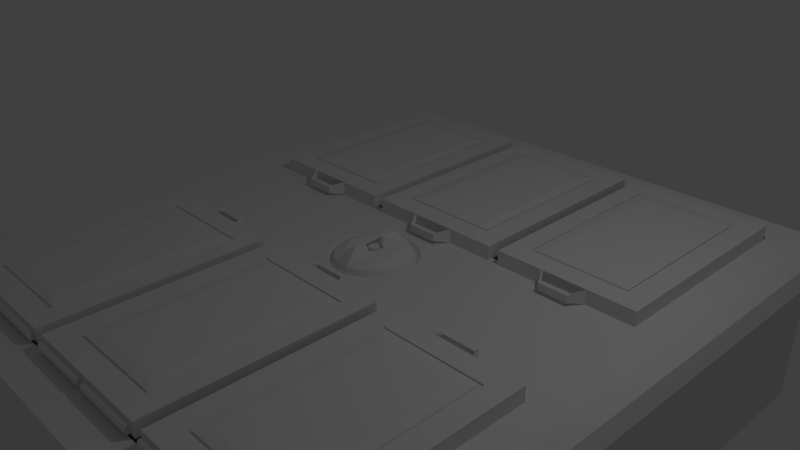 # Source: retro_encabulator.blend  (saved by Blender 2.76.0; exported with 4.5.12 LTS)
import bpy
from mathutils import Matrix  # noqa: F401  (used for matrix-valued properties, if any)

bpy.ops.wm.read_factory_settings(use_empty=True)
scene = bpy.context.scene
scene.name = 'Scene'

# ---- collections
col_collection_1 = bpy.data.collections.new('Collection 1'); scene.collection.children.link(col_collection_1)

# ---- world
world_world = bpy.data.worlds.new('World'); scene.world = world_world
world_world.color = (0.05088, 0.05088, 0.05088)
world_world.use_sun_shadow = False
world_world.sun_shadow_jitter_overblur = 0.0
world_world.cycles.sampling_method = 'MANUAL'
world_world.cycles.sample_map_resolution = 256

# ---- cameras
cam_camera = bpy.data.cameras.new('Camera')
cam_camera.clip_end = 100.0
cam_camera.lens = 35.0
cam_camera.sensor_width = 32.0
cam_camera.sensor_height = 18.0
cam_camera.ortho_scale = 7.314
cam_camera.dof.focus_distance = 0.0
cam_camera.dof.aperture_fstop = 128.0

# ---- lights
light_lamp = bpy.data.lights.new('Lamp', 'POINT')
light_lamp.transmission_factor = 0.0
light_lamp.cutoff_distance = 30.0
light_lamp.energy = 100.0
light_lamp.shadow_buffer_clip_start = 1.001
light_lamp.shadow_soft_size = 0.1
light_lamp.shadow_maximum_resolution = 0.006
light_lamp.use_absolute_resolution = True
light_lamp.cycles.use_multiple_importance_sampling = False

# ---- meshes
me_panel_door = bpy.data.meshes.new('panel_door')
me_panel_door.from_pydata([(0.9521, -1.5, -0.05209), (1.0, 1.5, -0.1), (-1.0, 1.5, -0.1), (-0.9521, -1.5, -0.05209), (0.5383, 1.038, 0.1272), (-0.5383, 1.038, 0.1272), (0.9521, -1.5, 0.05209), (-0.9521, -1.5, 0.05209), (0.04791, -1.5, -0.05209), (0.04791, -1.5, 0.05209), (0.5383, -1.038, 0.1272), (1.0, -1.5, -0.1), (-0.04791, -1.5, -0.05209), (-0.04791, -1.5, 0.05209), (2.384e-07, -1.5, -0.1), (-1.0, -1.5, -0.1), (2.384e-07, -1.038, 0.1272), (-0.5383, -1.038, 0.1272), (-0.9521, -1.577, 0.007587), (0.9521, -1.55, -0.05209), (-0.9521, -1.577, -0.007587), (0.04791, -1.55, 0.05209), (-0.04791, -1.55, -0.05209), (-0.9521, -1.55, -0.05209), (-0.04791, -1.55, 0.05209), (-0.9521, -1.55, 0.05209), (0.9521, -1.55, 0.05209), (-0.04791, -1.577, 0.007587), (0.04791, -1.55, -0.05209), (-0.04791, -1.577, -0.007587), (0.2989, 1.5, -0.06555), (-0.2989, 1.5, -0.06555), (0.2989, 1.5, 0.06555), (-0.2989, 1.5, 0.06555), (0.3333, 1.5, -0.1), (-0.3333, 1.5, -0.1), (0.3333, 1.038, 0.1272), (-0.3333, 1.038, 0.1272), (0.04791, -1.577, -0.007587), (0.9521, -1.577, -0.007587), (0.04791, -1.577, 0.007587), (-0.2393, 1.628, 0.07179), (0.2146, 1.628, -0.04706), (0.2146, 1.628, 0.04706), (-0.2146, 1.628, -0.04706), (-0.2146, 1.628, 0.04706), (0.9521, -1.577, 0.007587), (0.9521, -1.569, 0.03635), (-0.2146, 1.698, -0.04706), (0.9521, -1.569, -0.03635), (0.04791, -1.569, 0.03635), (0.04791, -1.569, -0.03635), (-0.9521, -1.569, 0.03635), (-0.04791, -1.569, 0.03635), (0.2146, 1.698, -0.04706), (0.2393, 1.628, -0.07179), (0.2393, 1.628, 0.07179), (0.2146, 1.698, 0.04706), (-0.2393, 1.628, -0.07179), (-0.9521, -1.569, -0.03635), (-0.2146, 1.698, 0.04706), (-0.04791, -1.569, -0.03635), (-0.3333, 1.5, 0.1), (-1.0, 1.5, 0.1), (1.0, 1.5, 0.1), (1.0, -1.5, 0.1), (2.384e-07, -1.5, 0.1), (-1.0, -1.5, 0.1), (0.3333, 1.5, 0.1), (-0.3333, 1.176, 0.1036), (-0.3333, 1.219, 0.1), (-0.7193, 1.219, 0.1), (-0.6764, 1.176, 0.1036), (0.7193, 1.219, 0.1), (0.6764, 1.176, 0.1036), (0.6764, -1.176, 0.1036), (0.7193, -1.219, 0.1), (2.384e-07, -1.219, 0.1), (2.384e-07, -1.176, 0.1036), (-0.6764, -1.176, 0.1036), (-0.7193, -1.219, 0.1), (0.3333, 1.219, 0.1), (0.3333, 1.176, 0.1036), (-0.3221, 1.181, 0.08473), (-0.3221, 1.224, 0.08111), (-0.7081, 1.224, 0.08111), (-0.6652, 1.181, 0.08473), (0.7305, 1.224, 0.08111), (0.6877, 1.181, 0.08473), (0.6877, -1.172, 0.08473), (0.7305, -1.215, 0.08111), (0.01121, -1.215, 0.08111), (0.01121, -1.172, 0.08473), (-0.6652, -1.172, 0.08473), (-0.7081, -1.215, 0.08111), (0.3445, 1.224, 0.08111), (0.3445, 1.181, 0.08473)], [], [(11, 14, 15, 2, 35, 34, 1), (10, 4, 36, 37, 5, 17, 16), (35, 2, 63, 62), (2, 15, 67, 63), (11, 1, 64, 65), (3, 12, 22, 23), (6, 0, 11, 65), (0, 8, 14, 11), (9, 6, 65, 66), (8, 9, 66, 14), (12, 3, 15, 14), (7, 13, 66, 67), (3, 7, 67, 15), (13, 12, 14, 66), (26, 21, 50, 47), (12, 13, 24, 22), (13, 7, 25, 24), (7, 3, 23, 25), (1, 34, 68, 64), (30, 31, 33, 32), (31, 30, 34, 35), (32, 33, 62, 68), (6, 9, 21, 26), (30, 32, 43, 42), (62, 33, 45, 41), (59, 61, 29, 20), (33, 31, 44, 45), (47, 50, 40, 46), (51, 49, 39, 38), (61, 53, 27, 29), (53, 52, 18, 27), (49, 47, 46, 39), (20, 29, 27, 18), (46, 40, 38, 39), (24, 25, 52, 53), (22, 24, 53, 61), (28, 19, 49, 51), (23, 22, 61, 59), (19, 26, 47, 49), (25, 23, 59, 52), (54, 57, 56, 55), (50, 51, 38, 40), (52, 59, 20, 18), (0, 6, 26, 19), (9, 8, 28, 21), (8, 0, 19, 28), (21, 28, 51, 50), (31, 35, 58, 44), (32, 68, 56, 43), (43, 56, 57), (68, 34, 55, 56), (34, 30, 42, 55), (35, 62, 41, 58), (55, 42, 54), (44, 58, 48), (45, 44, 42, 43), (41, 45, 60), (42, 43, 57, 54), (48, 60, 57, 54), (44, 48, 54, 42), (60, 45, 43, 57), (58, 41, 60, 48), (37, 36, 82, 69), (36, 4, 74, 82), (16, 17, 79, 78), (73, 76, 65, 64), (10, 16, 78, 75), (4, 10, 75, 74), (71, 70, 62, 63), (70, 81, 68, 62), (76, 77, 66, 65), (80, 71, 63, 67), (77, 80, 67, 66), (81, 73, 64, 68), (17, 5, 72, 79), (80, 77, 91, 94), (82, 74, 88, 96), (72, 69, 83, 86), (78, 79, 93, 92), (73, 81, 95, 87), (70, 71, 85, 84), (77, 76, 90, 91), (5, 37, 69, 72), (84, 85, 86, 83), (88, 89, 90, 87), (92, 93, 94, 91), (93, 86, 85, 94), (89, 92, 91, 90), (87, 95, 96, 88), (95, 84, 83, 96), (81, 70, 84, 95), (79, 72, 86, 93), (74, 75, 89, 88), (69, 82, 96, 83), (71, 80, 94, 85), (75, 78, 92, 89), (76, 73, 87, 90)])
me_panel_door.use_remesh_preserve_volume = False
me_panel_door.use_remesh_preserve_attributes = False
me_panel_door.use_mirror_vertex_groups = False
me_panel_door.update()
me_cylinder = bpy.data.meshes.new('Cylinder')
me_cylinder.from_pydata([(0.06252, 0.9154, -0.9373), (0.0, 1.0, 1.0), (0.1798, 0.9039, -0.9373), (0.1951, 0.9808, 1.0), (0.3527, 0.8514, -0.9373), (0.3827, 0.9239, 1.0), (0.512, 0.7663, -0.9373), (0.5556, 0.8315, 1.0), (0.6516, 0.6516, -0.9373), (0.7071, 0.7071, 1.0), (0.7663, 0.512, -0.9373), (0.8315, 0.5556, 1.0), (0.8514, 0.3527, -0.9373), (0.9239, 0.3827, 1.0), (0.8857, 0.2399, -0.9373), (0.9808, 0.1951, 1.0), (0.917, -5.5e-08, -1.0), (1.0, 7.55e-08, 1.0), (0.8994, -0.1789, -1.0), (0.9808, -0.1951, 1.0), (0.8472, -0.3509, -1.0), (0.9239, -0.3827, 1.0), (0.7625, -0.5095, -1.0), (0.8315, -0.5556, 1.0), (0.6484, -0.6484, -1.0), (0.7071, -0.7071, 1.0), (0.5095, -0.7625, -1.0), (0.5556, -0.8315, 1.0), (0.3509, -0.8472, -1.0), (0.3827, -0.9239, 1.0), (0.1789, -0.8994, -1.0), (0.1951, -0.9808, 1.0), (-0.06252, -0.9154, -0.9373), (-3.258e-07, -1.0, 1.0), (-0.1798, -0.9039, -0.9373), (-0.1951, -0.9808, 1.0), (-0.3527, -0.8514, -0.9373), (-0.3827, -0.9239, 1.0), (-0.512, -0.7663, -0.9373), (-0.5556, -0.8315, 1.0), (-0.6516, -0.6516, -0.9373), (-0.7071, -0.7071, 1.0), (-0.7663, -0.512, -0.9373), (-0.8315, -0.5556, 1.0), (-0.8218, -0.4081, -0.9373), (-0.9239, -0.3827, 1.0), (-0.8994, -0.1789, -1.0), (-0.9808, -0.1951, 1.0), (-0.917, 8.262e-07, -1.0), (-1.0, 9.656e-07, 1.0), (-0.8994, 0.1789, -1.0), (-0.9808, 0.1951, 1.0), (-0.8472, 0.3509, -1.0), (-0.9239, 0.3827, 1.0), (-0.7625, 0.5095, -1.0), (-0.8315, 0.5556, 1.0), (-0.6484, 0.6484, -1.0), (-0.7071, 0.7071, 1.0), (-0.5095, 0.7625, -1.0), (-0.5556, 0.8315, 1.0), (-0.3509, 0.8472, -1.0), (-0.3827, 0.9239, 1.0), (-0.1789, 0.8994, -1.0), (-0.1951, 0.9808, 1.0), (0.06252, 0.9892, 0.06783), (0.1942, 0.9763, 0.06783), (0.3809, 0.9197, 0.06783), (0.553, 0.8277, 0.06783), (0.7039, 0.7039, 0.06783), (0.8277, 0.553, 0.06783), (0.9197, 0.3809, 0.06783), (0.958, 0.2543, 0.06783), (1.0, 7.55e-08, 0.1305), (0.9808, -0.1951, 0.1305), (0.9239, -0.3827, 0.1305), (0.8315, -0.5556, 0.1305), (0.7071, -0.7071, 0.1305), (0.5556, -0.8315, 0.1305), (0.3827, -0.9239, 0.1305), (0.1951, -0.9808, 0.1305), (-0.06252, -0.9892, 0.06783), (-0.1942, -0.9763, 0.06783), (-0.3809, -0.9197, 0.06783), (-0.553, -0.8277, 0.06783), (-0.7039, -0.7039, 0.06783), (-0.8277, -0.553, 0.06783), (-0.89, -0.4363, 0.06783), (-0.9808, -0.1951, 0.1305), (-1.0, 9.656e-07, 0.1305), (-0.9808, 0.1951, 0.1305), (-0.9239, 0.3827, 0.1305), (-0.8315, 0.5556, 0.1305), (-0.7071, 0.7071, 0.1305), (-0.5556, 0.8315, 0.1305), (-0.3827, 0.9239, 0.1305), (-0.1951, 0.9808, 0.1305), (-4.103e-07, 0.1435, -1.706), (0.02799, 0.1407, -1.706), (0.05491, 0.1326, -1.706), (0.07971, 0.1193, -1.706), (0.1015, 0.1015, -1.706), (0.1193, 0.07971, -1.706), (0.1326, 0.0549, -1.706), (0.1407, 0.02799, -1.706), (0.1435, 1.812e-09, -1.706), (0.1407, -0.02799, -1.706), (0.1326, -0.0549, -1.706), (0.1193, -0.07971, -1.706), (0.1015, -0.1015, -1.706), (0.07971, -0.1193, -1.706), (0.05491, -0.1326, -1.706), (0.02799, -0.1407, -1.706), (4.878e-08, -0.1435, -1.706), (-0.02799, -0.1407, -1.706), (-0.05491, -0.1326, -1.706), (-0.07971, -0.1193, -1.706), (-0.1015, -0.1015, -1.706), (-0.1193, -0.07971, -1.706), (-0.1326, -0.0549, -1.706), (-0.1407, -0.02799, -1.706), (-0.1435, 2.016e-07, -1.706), (-0.1407, 0.02799, -1.706), (-0.1326, 0.05491, -1.706), (-0.1193, 0.07971, -1.706), (-0.1015, 0.1015, -1.706), (-0.07971, 0.1193, -1.706), (-0.0549, 0.1326, -1.706), (-0.02799, 0.1407, -1.706), (0.1805, 0.9076, 1.193), (-3.142e-09, 0.9254, 1.193), (0.3541, 0.855, 1.193), (0.5141, 0.7695, 1.193), (0.6544, 0.6544, 1.193), (0.7695, 0.5141, 1.193), (0.855, 0.3541, 1.193), (0.9076, 0.1805, 1.193), (0.9254, 9.112e-08, 1.193), (0.9076, -0.1805, 1.193), (0.855, -0.3541, 1.193), (0.7695, -0.5141, 1.193), (0.6544, -0.6544, 1.193), (0.5141, -0.7695, 1.193), (0.3541, -0.855, 1.193), (0.1805, -0.9076, 1.193), (-3.047e-07, -0.9254, 1.193), (-0.1805, -0.9076, 1.193), (-0.3541, -0.855, 1.193), (-0.5141, -0.7695, 1.193), (-0.6544, -0.6544, 1.193), (-0.7695, -0.5141, 1.193), (-0.855, -0.3541, 1.193), (-0.9076, -0.1805, 1.193), (-0.9254, 9.148e-07, 1.193), (-0.9076, 0.1805, 1.193), (-0.855, 0.3541, 1.193), (-0.7695, 0.5141, 1.193), (-0.6544, 0.6544, 1.193), (-0.5141, 0.7695, 1.193), (-0.3541, 0.855, 1.193), (-0.1805, 0.9076, 1.193), (0.0424, 0.2131, 1.335), (-1.192e-07, 0.2173, 1.335), (0.08317, 0.2008, 1.335), (0.1207, 0.1807, 1.335), (0.1537, 0.1537, 1.335), (0.1807, 0.1207, 1.335), (0.2008, 0.08317, 1.335), (0.2131, 0.0424, 1.335), (0.2173, 4.782e-08, 1.335), (0.2131, -0.0424, 1.335), (0.2008, -0.08317, 1.335), (0.1807, -0.1207, 1.335), (0.1537, -0.1537, 1.335), (0.1207, -0.1807, 1.335), (0.08317, -0.2008, 1.335), (0.0424, -0.2131, 1.335), (3.071e-08, -0.2173, 1.335), (-0.0424, -0.2131, 1.335), (-0.08317, -0.2008, 1.335), (-0.1207, -0.1807, 1.335), (-0.1537, -0.1537, 1.335), (-0.1807, -0.1207, 1.335), (-0.2008, -0.08317, 1.335), (-0.2131, -0.0424, 1.335), (-0.2173, 4.269e-07, 1.335), (-0.2131, 0.0424, 1.335), (-0.2008, 0.08317, 1.335), (-0.1807, 0.1207, 1.335), (-0.1537, 0.1537, 1.335), (-0.1207, 0.1807, 1.335), (-0.08317, 0.2008, 1.335), (-0.0424, 0.2131, 1.335), (0.1258, 0.6324, 1.335), (2.805e-08, 0.6448, 1.335), (0.2468, 0.5957, 1.335), (0.3582, 0.5361, 1.335), (0.4559, 0.4559, 1.335), (0.5361, 0.3582, 1.335), (0.5957, 0.2468, 1.335), (0.6324, 0.1258, 1.335), (0.6448, 1.601e-07, 1.335), (0.6324, -0.1258, 1.335), (0.5957, -0.2468, 1.335), (0.5361, -0.3582, 1.576), (0.4559, -0.4559, 1.576), (0.3582, -0.5361, 1.335), (0.2468, -0.5957, 1.335), (0.1258, -0.6324, 1.335), (-1.821e-07, -0.6448, 1.335), (-0.1258, -0.6324, 1.335), (-0.2468, -0.5957, 1.335), (-0.3582, -0.5361, 1.335), (-0.4559, -0.4559, 1.335), (-0.5361, -0.3582, 1.335), (-0.5957, -0.2468, 1.335), (-0.6324, -0.1258, 1.335), (-0.6448, 7.34e-07, 1.335), (-0.6324, 0.1258, 1.335), (-0.5957, 0.2468, 1.335), (-0.5361, 0.3582, 1.576), (-0.4559, 0.4559, 1.576), (-0.3582, 0.5361, 1.335), (-0.2468, 0.5957, 1.335), (-0.1258, 0.6324, 1.335), (0.05195, 0.2611, 1.335), (-9.665e-08, 0.2663, 1.335), (0.1019, 0.246, 1.335), (0.1479, 0.2214, 1.335), (0.1883, 0.1883, 1.335), (0.2214, 0.1479, 1.335), (0.246, 0.1019, 1.335), (0.2611, 0.05195, 1.335), (0.2663, 6.797e-08, 1.335), (0.2611, -0.05195, 1.335), (0.246, -0.1019, 1.335), (0.1479, -0.2214, 1.335), (0.1019, -0.246, 1.335), (0.05195, -0.2611, 1.335), (-7.764e-09, -0.2663, 1.335), (-0.05195, -0.2611, 1.335), (-0.1019, -0.246, 1.335), (-0.1479, -0.2214, 1.335), (-0.1883, -0.1883, 1.335), (-0.2214, -0.1479, 1.335), (-0.246, -0.1019, 1.335), (-0.2611, -0.05195, 1.335), (-0.2663, 4.648e-07, 1.335), (-0.2611, 0.05195, 1.335), (-0.246, 0.1019, 1.335), (-0.2214, 0.1479, 1.576), (-0.1883, 0.1883, 1.576), (-0.1479, 0.2214, 1.335), (-0.1019, 0.246, 1.335), (-0.05194, 0.2611, 1.335), (-0.1615, 0.1615, 1.685), (-0.1899, 0.1269, 1.685), (0.2188, -0.1458, 1.576), (0.1857, -0.1862, 1.576), (0.1874, -0.1248, 1.685), (0.159, -0.1594, 1.685), (0.4559, -0.4559, 1.576), (0.5361, -0.3582, 1.576), (-0.4559, 0.4559, 1.576), (-0.5361, 0.3582, 1.576), (0.4145, -0.4146, 1.628), (0.3081, -0.3083, 1.685), (0.3625, -0.242, 1.685), (0.4874, -0.3256, 1.628), (-0.4145, 0.4145, 1.628), (-0.3082, 0.3082, 1.685), (-0.3624, 0.2421, 1.685), (-0.4874, 0.3257, 1.628), (-0.04523, 0.06606, 1.685), (0.07106, -0.02939, 1.685), (0.08314, -0.03447, 1.576), (-0.05257, 0.07691, 1.576), (0.05002, -0.07481, 1.576), (-0.08568, 0.03656, 1.576), (0.04269, -0.06396, 1.685), (-0.07361, 0.03148, 1.685), (0.02557, 0.1285, 1.25), (-1.296e-07, 0.1311, 1.25), (0.05015, 0.1211, 1.25), (0.07281, 0.109, 1.25), (0.09267, 0.09267, 1.25), (0.109, 0.07281, 1.25), (0.1211, 0.05015, 1.25), (0.1285, 0.02557, 1.25), (0.1311, 7.772e-09, 1.25), (0.1285, -0.02557, 1.25), (0.1211, -0.05015, 1.25), (0.109, -0.07281, 1.25), (0.09267, -0.09267, 1.25), (0.07281, -0.109, 1.25), (0.05015, -0.1211, 1.25), (0.02557, -0.1285, 1.25), (1.207e-07, -0.1311, 1.25), (-0.02557, -0.1285, 1.25), (-0.05015, -0.1211, 1.25), (-0.07281, -0.109, 1.25), (-0.09267, -0.09267, 1.25), (-0.109, -0.07281, 1.25), (-0.1211, -0.05015, 1.25), (-0.1285, -0.02557, 1.25), (-0.1311, 3.597e-07, 1.25), (-0.1285, 0.02557, 1.25), (-0.1211, 0.05015, 1.25), (-0.109, 0.07281, 1.25), (-0.09267, 0.09267, 1.25), (-0.07281, 0.109, 1.25), (-0.05015, 0.1211, 1.25), (-0.02557, 0.1285, 1.25), (0.0424, 0.2131, 1.25), (-9.569e-08, 0.2173, 1.25), (0.08317, 0.2008, 1.25), (0.1207, 0.1807, 1.25), (0.1537, 0.1537, 1.25), (0.1807, 0.1207, 1.25), (0.2008, 0.08317, 1.25), (0.2131, 0.0424, 1.25), (0.2173, 4.782e-08, 1.25), (0.2131, -0.0424, 1.25), (0.2008, -0.08317, 1.25), (0.1807, -0.1207, 1.25), (0.1537, -0.1537, 1.25), (0.1207, -0.1807, 1.25), (0.08317, -0.2008, 1.25), (0.0424, -0.2131, 1.25), (5.42e-08, -0.2173, 1.25), (-0.0424, -0.2131, 1.25), (-0.08317, -0.2008, 1.25), (-0.1207, -0.1807, 1.25), (-0.1537, -0.1537, 1.25), (-0.1807, -0.1207, 1.25), (-0.2008, -0.08317, 1.25), (-0.2131, -0.0424, 1.25), (-0.2173, 4.269e-07, 1.25), (-0.2131, 0.0424, 1.25), (-0.2008, 0.08317, 1.25), (-0.1807, 0.1207, 1.25), (-0.1537, 0.1537, 1.25), (-0.1207, 0.1807, 1.25), (-0.08317, 0.2008, 1.25), (-0.0424, 0.2131, 1.25), (0.03081, 0.1549, 1.287), (-1.566e-07, 0.1579, 1.287), (0.06043, 0.1459, 1.287), (0.08773, 0.1313, 1.287), (0.1117, 0.1117, 1.287), (0.1313, 0.08773, 1.287), (0.1459, 0.06043, 1.287), (0.1549, 0.03081, 1.287), (0.1579, -2.519e-08, 1.287), (0.1549, -0.03081, 1.287), (0.1459, -0.06043, 1.287), (0.1313, -0.08773, 1.287), (0.1117, -0.1117, 1.287), (0.08773, -0.1313, 1.287), (0.06043, -0.1459, 1.287), (0.03081, -0.1549, 1.287), (1.45e-07, -0.1579, 1.287), (-0.03081, -0.1549, 1.287), (-0.06043, -0.1459, 1.287), (-0.08773, -0.1313, 1.287), (-0.1117, -0.1117, 1.287), (-0.1313, -0.08773, 1.287), (-0.1459, -0.06043, 1.287), (-0.1549, -0.03081, 1.287), (-0.1579, 3.989e-07, 1.287), (-0.1549, 0.03081, 1.287), (-0.1459, 0.06043, 1.287), (-0.1313, 0.08773, 1.287), (-0.1117, 0.1117, 1.287), (-0.08773, 0.1313, 1.287), (-0.06043, 0.1459, 1.287), (-0.03081, 0.1549, 1.287), (0.02729, 0.1372, 1.377), (-1.478e-07, 0.1399, 1.377), (0.05354, 0.1293, 1.377), (0.07773, 0.1163, 1.377), (0.09893, 0.09893, 1.377), (0.1163, 0.07773, 1.377), (0.1293, 0.05354, 1.377), (0.1372, 0.02729, 1.377), (0.1399, -2.56e-09, 1.377), (0.1372, -0.02729, 1.377), (0.1293, -0.05354, 1.377), (0.1163, -0.07773, 1.377), (0.09893, -0.09893, 1.377), (0.07773, -0.1163, 1.377), (0.05354, -0.1293, 1.377), (0.02729, -0.1372, 1.377), (1.194e-07, -0.1399, 1.377), (-0.02729, -0.1372, 1.377), (-0.05354, -0.1293, 1.377), (-0.07773, -0.1163, 1.377), (-0.09893, -0.09893, 1.377), (-0.1163, -0.07773, 1.377), (-0.1293, -0.05354, 1.377), (-0.1372, -0.02729, 1.377), (-0.1399, 3.731e-07, 1.377), (-0.1372, 0.02729, 1.377), (-0.1293, 0.05354, 1.377), (-0.1163, 0.07773, 1.377), (-0.09893, 0.09893, 1.377), (-0.07773, 0.1163, 1.377), (-0.05354, 0.1293, 1.377), (-0.02729, 0.1372, 1.377), (0.01459, 0.07336, 1.389), (-3.682e-08, 0.0748, 1.389), (0.02862, 0.06911, 1.389), (0.04156, 0.06219, 1.389), (0.05289, 0.05289, 1.389), (0.06219, 0.04156, 1.389), (0.06911, 0.02862, 1.389), (0.07336, 0.01459, 1.389), (0.0748, 7.708e-08, 1.389), (0.07336, -0.01459, 1.389), (0.06911, -0.02862, 1.389), (0.06219, -0.04156, 1.389), (0.05289, -0.05289, 1.389), (0.04156, -0.06219, 1.389), (0.02862, -0.0691, 1.389), (0.01459, -0.07336, 1.389), (1.06e-07, -0.0748, 1.389), (-0.01459, -0.07336, 1.389), (-0.02862, -0.0691, 1.389), (-0.04156, -0.06219, 1.389), (-0.05289, -0.05289, 1.389), (-0.06219, -0.04156, 1.389), (-0.0691, -0.02862, 1.389), (-0.07336, -0.01459, 1.389), (-0.0748, 2.779e-07, 1.389), (-0.07336, 0.01459, 1.389), (-0.0691, 0.02862, 1.389), (-0.06219, 0.04156, 1.389), (-0.05289, 0.05289, 1.389), (-0.04156, 0.06219, 1.389), (-0.02862, 0.06911, 1.389), (-0.01459, 0.07336, 1.389), (-1.154e-07, 0.7402, -1.706), (0.1444, 0.726, -1.706), (0.2833, 0.6838, -1.706), (0.4112, 0.6154, -1.706), (0.5234, 0.5234, -1.706), (0.6154, 0.4112, -1.706), (0.6838, 0.2833, -1.706), (0.726, 0.1444, -1.706), (0.7402, -4.889e-09, -1.706), (0.726, -0.1444, -1.706), (0.6838, -0.2833, -1.706), (0.6154, -0.4112, -1.706), (0.5234, -0.5234, -1.706), (0.4112, -0.6154, -1.706), (0.2833, -0.6838, -1.706), (0.1444, -0.726, -1.706), (-2.103e-07, -0.7402, -1.706), (-0.1444, -0.726, -1.706), (-0.2833, -0.6838, -1.706), (-0.4112, -0.6154, -1.706), (-0.5234, -0.5234, -1.706), (-0.6154, -0.4112, -1.706), (-0.6838, -0.2833, -1.706), (-0.726, -0.1444, -1.706), (-0.7402, 7.064e-07, -1.706), (-0.726, 0.1444, -1.706), (-0.6838, 0.2833, -1.706), (-0.6154, 0.4112, -1.706), (-0.5234, 0.5234, -1.706), (-0.4112, 0.6154, -1.706), (-0.2833, 0.6838, -1.706), (-0.1444, 0.726, -1.706), (-6.955e-07, 0.1435, -1.89), (0.02799, 0.1407, -1.89), (0.0549, 0.1326, -1.89), (0.07971, 0.1193, -1.89), (0.1015, 0.1015, -1.89), (0.1193, 0.07971, -1.89), (0.1326, 0.0549, -1.89), (0.1407, 0.02799, -1.89), (0.1435, 1.812e-09, -1.89), (0.1407, -0.02799, -1.89), (0.1326, -0.0549, -1.89), (0.1193, -0.07971, -1.89), (0.1015, -0.1015, -1.89), (0.07971, -0.1193, -1.89), (0.0549, -0.1326, -1.89), (0.02799, -0.1407, -1.89), (-2.364e-07, -0.1435, -1.89), (-0.02799, -0.1407, -1.89), (-0.05491, -0.1326, -1.89), (-0.07971, -0.1193, -1.89), (-0.1015, -0.1015, -1.89), (-0.1193, -0.07971, -1.89), (-0.1326, -0.0549, -1.89), (-0.1407, -0.02799, -1.89), (-0.1435, 2.016e-07, -1.89), (-0.1407, 0.02799, -1.89), (-0.1326, 0.05491, -1.89), (-0.1193, 0.07971, -1.89), (-0.1015, 0.1015, -1.89), (-0.07971, 0.1193, -1.89), (-0.05491, 0.1326, -1.89), (-0.02799, 0.1407, -1.89), (0.05802, 0.2917, -1.706), (-3.342e-07, 0.2974, -1.706), (0.1138, 0.2748, -1.706), (0.1652, 0.2473, -1.706), (0.2103, 0.2103, -1.706), (0.2473, 0.1652, -1.706), (0.2748, 0.1138, -1.706), (0.2917, 0.05802, -1.706), (0.2974, 8.281e-11, -1.706), (0.2917, -0.05802, -1.706), (0.2748, -0.1138, -1.706), (0.2473, -0.1652, -1.706), (0.2103, -0.2103, -1.706), (0.1652, -0.2473, -1.706), (0.1138, -0.2748, -1.706), (0.05802, -0.2917, -1.706), (-1.807e-08, -0.2974, -1.706), (-0.05802, -0.2917, -1.706), (-0.1138, -0.2748, -1.706), (-0.1652, -0.2473, -1.706), (-0.2103, -0.2103, -1.706), (-0.2473, -0.1652, -1.706), (-0.2748, -0.1138, -1.706), (-0.2917, -0.05802, -1.706), (-0.2974, 3.319e-07, -1.706), (-0.2917, 0.05802, -1.706), (-0.2748, 0.1138, -1.706), (-0.2473, 0.1652, -1.706), (-0.2103, 0.2103, -1.706), (-0.1652, 0.2473, -1.706), (-0.1138, 0.2748, -1.706), (-0.05802, 0.2917, -1.706), (-2.248e-07, 0.5188, -1.706), (0.1012, 0.5088, -1.706), (0.1985, 0.4793, -1.706), (0.2882, 0.4314, -1.706), (0.3669, 0.3669, -1.706), (0.4314, 0.2882, -1.706), (0.4793, 0.1985, -1.706), (0.5088, 0.1012, -1.706), (0.5188, -2.403e-09, -1.706), (0.5088, -0.1012, -1.706), (0.4793, -0.1985, -1.706), (0.4314, -0.2882, -1.706), (0.3669, -0.3669, -1.706), (0.2882, -0.4314, -1.706), (0.1985, -0.4793, -1.706), (0.1012, -0.5088, -1.706), (-1.142e-07, -0.5188, -1.706), (-0.1012, -0.5088, -1.706), (-0.1985, -0.4793, -1.706), (-0.2882, -0.4314, -1.706), (-0.3669, -0.3669, -1.706), (-0.4314, -0.2882, -1.706), (-0.4793, -0.1985, -1.706), (-0.5088, -0.1012, -1.706), (-0.5188, 5.191e-07, -1.706), (-0.5088, 0.1012, -1.706), (-0.4793, 0.1985, -1.706), (-0.4314, 0.2882, -1.706), (-0.3669, 0.3669, -1.706), (-0.2882, 0.4314, -1.706), (-0.1985, 0.4793, -1.706), (-0.1012, 0.5088, -1.706), (0.1743, 0.4208, -1.755), (0.09994, 0.2413, -1.755), (0.2531, 0.3788, -1.755), (0.1451, 0.2171, -1.755), (0.4208, -0.1743, -1.755), (0.2413, -0.09993, -1.755), (0.3788, -0.2531, -1.755), (0.2171, -0.1451, -1.755), (-0.1743, -0.4208, -1.755), (-0.09994, -0.2413, -1.755), (-0.2531, -0.3788, -1.755), (-0.1451, -0.2171, -1.755), (-0.4208, 0.1743, -1.755), (-0.2413, 0.09994, -1.755), (-0.3788, 0.2531, -1.755), (-0.2171, 0.1451, -1.755), (0.136, 0.3283, -1.776), (0.07795, 0.1882, -1.776), (0.1974, 0.2954, -1.776), (0.1132, 0.1694, -1.776), (0.3283, -0.136, -1.776), (0.1882, -0.07795, -1.776), (0.2954, -0.1974, -1.776), (0.1694, -0.1132, -1.776), (-0.136, -0.3283, -1.776), (-0.07795, -0.1882, -1.776), (-0.1974, -0.2954, -1.776), (-0.1132, -0.1694, -1.776), (-0.3283, 0.136, -1.776), (-0.1882, 0.07795, -1.776), (-0.2954, 0.1974, -1.776), (-0.1694, 0.1132, -1.776), (0.1331, 0.2794, -1.923), (0.1093, 0.2219, -1.923), (0.1584, 0.2659, -1.923), (0.1237, 0.2141, -1.923), (0.2794, -0.1331, -1.923), (0.2219, -0.1093, -1.923), (0.2659, -0.1584, -1.923), (0.2141, -0.1237, -1.923), (-0.1331, -0.2794, -1.923), (-0.1093, -0.2219, -1.923), (-0.1584, -0.2659, -1.923), (-0.1237, -0.2141, -1.923), (-0.2794, 0.1331, -1.923), (-0.2219, 0.1093, -1.923), (-0.2659, 0.1584, -1.923), (-0.2141, 0.1237, -1.923), (7.555e-08, 1.0, 0.1305), (0.1951, 0.9808, 0.1305), (0.3827, 0.9239, 0.1305), (0.5556, 0.8315, 0.1305), (0.7071, 0.7071, 0.1305), (0.8315, 0.5556, 0.1305), (0.9239, 0.3827, 0.1305), (0.9808, 0.1951, 0.1305), (-2.286e-07, 0.917, -1.0), (0.1789, 0.8994, -1.0), (0.3509, 0.8472, -1.0), (0.5095, 0.7625, -1.0), (0.6484, 0.6484, -1.0), (0.7625, 0.5095, -1.0), (0.8472, 0.3509, -1.0), (0.8994, 0.1789, -1.0), (-0.05877, 0.6681, 0.09937), (-0.07318, 0.5956, -0.9058), (0.128, 0.6114, 0.09937), (0.0997, 0.5432, -0.9058), (0.3001, 0.5194, 0.09937), (0.259, 0.458, -0.9058), (0.4509, 0.3956, 0.09937), (0.3987, 0.3434, -0.9058), (0.5747, 0.2448, 0.09937), (0.5133, 0.2038, -0.9058), (0.6667, 0.0727, 0.09937), (0.5984, 0.04443, -0.9058), (-0.1904, 0.681, 0.09937), (0.7051, -0.05393, 0.09937), (-0.1904, 0.6072, -0.9058), (0.6327, -0.06833, -0.9058), (-2.503e-07, -1.0, 0.1305), (-0.1951, -0.9808, 0.1305), (-0.3827, -0.9239, 0.1305), (-0.5556, -0.8315, 0.1305), (-0.7071, -0.7071, 0.1305), (-0.8315, -0.5556, 0.1305), (-0.9239, -0.3827, 0.1305), (-3.462e-07, -0.917, -1.0), (-0.1789, -0.8994, -1.0), (-0.3509, -0.8472, -1.0), (-0.5095, -0.7625, -1.0), (-0.6484, -0.6484, -1.0), (-0.7625, -0.5095, -1.0), (-0.8472, -0.3509, -1.0), (0.02736, -0.6447, 0.0987), (0.04178, -0.5723, -0.9065), (-0.1594, -0.5881, 0.0987), (-0.1311, -0.5198, -0.9065), (-0.3315, -0.4961, 0.0987), (-0.2904, -0.4347, -0.9065), (-0.4823, -0.3723, 0.0987), (-0.4301, -0.32, -0.9065), (-0.6061, -0.2214, 0.0987), (-0.5447, -0.1804, -0.9065), (0.159, -0.6576, 0.09871), (-0.6685, -0.1047, 0.09871), (0.159, -0.5839, -0.9065), (-0.6003, -0.07649, -0.9065), (0.004458, 0.02241, 1.37), (8.801e-08, 0.02285, 1.37), (0.008745, 0.02111, 1.37), (0.0127, 0.019, 1.37), (0.01616, 0.01616, 1.37), (0.019, 0.0127, 1.37), (0.02111, 0.008745, 1.37), (0.02241, 0.004458, 1.37), (0.02285, 1.421e-07, 1.37), (0.02241, -0.004458, 1.37), (0.02111, -0.008744, 1.37), (0.019, -0.01269, 1.37), (0.01616, -0.01616, 1.37), (0.0127, -0.019, 1.37), (0.008745, -0.02111, 1.37), (0.004458, -0.02241, 1.37), (1.317e-07, -0.02285, 1.37), (-0.004458, -0.02241, 1.37), (-0.008744, -0.02111, 1.37), (-0.01269, -0.019, 1.37), (-0.01616, -0.01616, 1.37), (-0.019, -0.01269, 1.37), (-0.02111, -0.008744, 1.37), (-0.02241, -0.004458, 1.37), (-0.02285, 2.034e-07, 1.37), (-0.02241, 0.004458, 1.37), (-0.02111, 0.008745, 1.37), (-0.019, 0.0127, 1.37), (-0.01616, 0.01616, 1.37), (-0.01269, 0.019, 1.37), (-0.008744, 0.02111, 1.37), (-0.004458, 0.02241, 1.37)], [], [(616, 1, 3, 617), (617, 3, 5, 618), (618, 5, 7, 619), (619, 7, 9, 620), (620, 9, 11, 621), (621, 11, 13, 622), (622, 13, 15, 623), (623, 15, 17, 72), (72, 17, 19, 73), (73, 19, 21, 74), (74, 21, 23, 75), (75, 23, 25, 76), (76, 25, 27, 77), (77, 27, 29, 78), (78, 29, 31, 79), (79, 31, 33, 648), (648, 33, 35, 649), (649, 35, 37, 650), (650, 37, 39, 651), (651, 39, 41, 652), (652, 41, 43, 653), (653, 43, 45, 654), (654, 45, 47, 87), (87, 47, 49, 88), (88, 49, 51, 89), (89, 51, 53, 90), (90, 53, 55, 91), (91, 55, 57, 92), (92, 57, 59, 93), (93, 59, 61, 94), (5, 3, 128, 130), (95, 63, 1, 616), (94, 61, 63, 95), (627, 628, 444, 443), (8, 6, 637, 639), (66, 67, 636, 634), (6, 4, 635, 637), (65, 66, 634, 632), (4, 2, 633, 635), (71, 14, 647, 645), (64, 65, 632, 644), (16, 631, 623, 72), (18, 16, 72, 73), (20, 18, 73, 74), (22, 20, 74, 75), (24, 22, 75, 76), (26, 24, 76, 77), (28, 26, 77, 78), (30, 28, 78, 79), (655, 30, 79, 648), (85, 86, 673, 670), (32, 80, 672, 674), (84, 85, 670, 668), (44, 42, 671, 675), (83, 84, 668, 666), (42, 40, 669, 671), (46, 661, 654, 87), (48, 46, 87, 88), (50, 48, 88, 89), (52, 50, 89, 90), (54, 52, 90, 91), (56, 54, 91, 92), (58, 56, 92, 93), (60, 58, 93, 94), (62, 60, 94, 95), (624, 62, 95, 616), (105, 106, 482, 481), (60, 62, 471, 470), (656, 657, 458, 457), (628, 629, 445, 444), (62, 624, 440, 471), (657, 658, 459, 458), (629, 630, 446, 445), (658, 659, 460, 459), (630, 631, 447, 446), (659, 660, 461, 460), (631, 16, 448, 447), (660, 661, 462, 461), (16, 18, 449, 448), (661, 46, 463, 462), (18, 20, 450, 449), (46, 48, 464, 463), (20, 22, 451, 450), (48, 50, 465, 464), (22, 24, 452, 451), (50, 52, 466, 465), (24, 26, 453, 452), (52, 54, 467, 466), (26, 28, 454, 453), (624, 625, 441, 440), (54, 56, 468, 467), (28, 30, 455, 454), (625, 626, 442, 441), (56, 58, 469, 468), (30, 655, 456, 455), (626, 627, 443, 442), (58, 60, 470, 469), (655, 656, 457, 456), (138, 137, 201, 202), (23, 21, 138, 139), (41, 39, 147, 148), (59, 57, 156, 157), (15, 13, 134, 135), (33, 31, 143, 144), (51, 49, 152, 153), (7, 5, 130, 131), (25, 23, 139, 140), (43, 41, 148, 149), (61, 59, 157, 158), (17, 15, 135, 136), (35, 33, 144, 145), (53, 51, 153, 154), (9, 7, 131, 132), (27, 25, 140, 141), (45, 43, 149, 150), (63, 61, 158, 159), (19, 17, 136, 137), (37, 35, 145, 146), (55, 53, 154, 155), (11, 9, 132, 133), (29, 27, 141, 142), (47, 45, 150, 151), (3, 1, 129, 128), (1, 63, 159, 129), (21, 19, 137, 138), (39, 37, 146, 147), (57, 55, 155, 156), (13, 11, 133, 134), (31, 29, 142, 143), (49, 47, 151, 152), (184, 183, 335, 336), (152, 151, 215, 216), (139, 138, 202, 203), (153, 152, 216, 217), (140, 139, 203, 204), (154, 153, 217, 218), (141, 140, 204, 205), (155, 154, 218, 219), (142, 141, 205, 206), (128, 129, 193, 192), (156, 155, 219, 220), (143, 142, 206, 207), (130, 128, 192, 194), (157, 156, 220, 221), (144, 143, 207, 208), (131, 130, 194, 195), (158, 157, 221, 222), (145, 144, 208, 209), (132, 131, 195, 196), (159, 158, 222, 223), (146, 145, 209, 210), (133, 132, 196, 197), (129, 159, 223, 193), (147, 146, 210, 211), (134, 133, 197, 198), (148, 147, 211, 212), (135, 134, 198, 199), (149, 148, 212, 213), (136, 135, 199, 200), (150, 149, 213, 214), (137, 136, 200, 201), (151, 150, 214, 215), (225, 224, 192, 193), (224, 226, 194, 192), (226, 227, 195, 194), (227, 228, 196, 195), (228, 229, 197, 196), (229, 230, 198, 197), (230, 231, 199, 198), (231, 232, 200, 199), (232, 233, 201, 200), (233, 234, 202, 201), (274, 273, 258, 256), (235, 236, 206, 205), (236, 237, 207, 206), (237, 238, 208, 207), (238, 239, 209, 208), (239, 240, 210, 209), (240, 241, 211, 210), (241, 242, 212, 211), (242, 243, 213, 212), (243, 244, 214, 213), (244, 245, 215, 214), (245, 246, 216, 215), (246, 247, 217, 216), (247, 248, 218, 217), (248, 249, 219, 218), (250, 251, 221, 220), (251, 252, 222, 221), (252, 253, 223, 222), (253, 225, 193, 223), (161, 160, 224, 225), (160, 162, 226, 224), (162, 163, 227, 226), (163, 164, 228, 227), (164, 165, 229, 228), (165, 166, 230, 229), (166, 167, 231, 230), (167, 168, 232, 231), (168, 169, 233, 232), (169, 170, 234, 233), (173, 174, 236, 235), (174, 175, 237, 236), (175, 176, 238, 237), (176, 177, 239, 238), (177, 178, 240, 239), (178, 179, 241, 240), (179, 180, 242, 241), (180, 181, 243, 242), (181, 182, 244, 243), (182, 183, 245, 244), (183, 184, 246, 245), (184, 185, 247, 246), (185, 186, 248, 247), (186, 187, 249, 248), (187, 188, 250, 249), (188, 189, 251, 250), (189, 190, 252, 251), (190, 191, 253, 252), (191, 161, 225, 253), (219, 249, 255, 270, 271, 263), (220, 219, 263, 262), (203, 256, 258, 266, 267, 261), (257, 256, 258, 259), (276, 274, 256, 257), (278, 276, 257, 259), (273, 278, 259, 258), (234, 256, 203, 202), (257, 235, 205, 204), (262, 263, 271, 268), (170, 171, 256, 234), (171, 172, 257, 256), (172, 173, 235, 257), (204, 203, 261, 260), (250, 220, 262, 268, 269, 254), (258, 259, 265, 266), (255, 254, 269, 270), (257, 204, 260, 264, 265, 259), (266, 265, 264, 267), (270, 269, 268, 271), (260, 261, 267, 264), (254, 255, 279, 272), (272, 279, 278, 273), (255, 249, 277, 279), (279, 277, 276, 278), (249, 250, 275, 277), (277, 275, 274, 276), (250, 254, 272, 275), (275, 272, 273, 274), (284, 283, 347, 348), (171, 170, 322, 323), (185, 184, 336, 337), (172, 171, 323, 324), (186, 185, 337, 338), (173, 172, 324, 325), (187, 186, 338, 339), (174, 173, 325, 326), (160, 161, 313, 312), (188, 187, 339, 340), (175, 174, 326, 327), (162, 160, 312, 314), (189, 188, 340, 341), (176, 175, 327, 328), (163, 162, 314, 315), (190, 189, 341, 342), (177, 176, 328, 329), (164, 163, 315, 316), (191, 190, 342, 343), (178, 177, 329, 330), (165, 164, 316, 317), (161, 191, 343, 313), (179, 178, 330, 331), (166, 165, 317, 318), (180, 179, 331, 332), (167, 166, 318, 319), (181, 180, 332, 333), (168, 167, 319, 320), (182, 181, 333, 334), (169, 168, 320, 321), (183, 182, 334, 335), (170, 169, 321, 322), (281, 280, 312, 313), (280, 282, 314, 312), (282, 283, 315, 314), (283, 284, 316, 315), (284, 285, 317, 316), (285, 286, 318, 317), (286, 287, 319, 318), (287, 288, 320, 319), (288, 289, 321, 320), (289, 290, 322, 321), (290, 291, 323, 322), (291, 292, 324, 323), (292, 293, 325, 324), (293, 294, 326, 325), (294, 295, 327, 326), (295, 296, 328, 327), (296, 297, 329, 328), (297, 298, 330, 329), (298, 299, 331, 330), (299, 300, 332, 331), (300, 301, 333, 332), (301, 302, 334, 333), (302, 303, 335, 334), (303, 304, 336, 335), (304, 305, 337, 336), (305, 306, 338, 337), (306, 307, 339, 338), (307, 308, 340, 339), (308, 309, 341, 340), (309, 310, 342, 341), (310, 311, 343, 342), (311, 281, 313, 343), (351, 350, 382, 383), (311, 310, 374, 375), (298, 297, 361, 362), (285, 284, 348, 349), (281, 311, 375, 345), (299, 298, 362, 363), (286, 285, 349, 350), (300, 299, 363, 364), (287, 286, 350, 351), (301, 300, 364, 365), (288, 287, 351, 352), (302, 301, 365, 366), (289, 288, 352, 353), (303, 302, 366, 367), (290, 289, 353, 354), (304, 303, 367, 368), (291, 290, 354, 355), (305, 304, 368, 369), (292, 291, 355, 356), (306, 305, 369, 370), (293, 292, 356, 357), (307, 306, 370, 371), (294, 293, 357, 358), (280, 281, 345, 344), (308, 307, 371, 372), (295, 294, 358, 359), (282, 280, 344, 346), (309, 308, 372, 373), (296, 295, 359, 360), (283, 282, 346, 347), (310, 309, 373, 374), (297, 296, 360, 361), (386, 385, 417, 418), (365, 364, 396, 397), (352, 351, 383, 384), (366, 365, 397, 398), (353, 352, 384, 385), (367, 366, 398, 399), (354, 353, 385, 386), (368, 367, 399, 400), (355, 354, 386, 387), (369, 368, 400, 401), (356, 355, 387, 388), (370, 369, 401, 402), (357, 356, 388, 389), (371, 370, 402, 403), (358, 357, 389, 390), (344, 345, 377, 376), (372, 371, 403, 404), (359, 358, 390, 391), (346, 344, 376, 378), (373, 372, 404, 405), (360, 359, 391, 392), (347, 346, 378, 379), (374, 373, 405, 406), (361, 360, 392, 393), (348, 347, 379, 380), (375, 374, 406, 407), (362, 361, 393, 394), (349, 348, 380, 381), (345, 375, 407, 377), (363, 362, 394, 395), (350, 349, 381, 382), (364, 363, 395, 396), (416, 415, 683, 684), (400, 399, 431, 432), (387, 386, 418, 419), (401, 400, 432, 433), (388, 387, 419, 420), (402, 401, 433, 434), (389, 388, 420, 421), (403, 402, 434, 435), (390, 389, 421, 422), (376, 377, 409, 408), (404, 403, 435, 436), (391, 390, 422, 423), (378, 376, 408, 410), (405, 404, 436, 437), (392, 391, 423, 424), (379, 378, 410, 411), (406, 405, 437, 438), (393, 392, 424, 425), (380, 379, 411, 412), (407, 406, 438, 439), (394, 393, 425, 426), (381, 380, 412, 413), (377, 407, 439, 409), (395, 394, 426, 427), (382, 381, 413, 414), (396, 395, 427, 428), (383, 382, 414, 415), (397, 396, 428, 429), (384, 383, 415, 416), (398, 397, 429, 430), (385, 384, 416, 417), (399, 398, 430, 431), (616, 95, 94, 93, 92, 91, 90, 89, 88, 87, 654, 653, 652, 651, 650, 649, 648, 79, 78, 77, 76, 75, 74, 73, 72, 623, 622, 621, 620, 619, 618, 617), (537, 536, 440, 441), (538, 537, 441, 442), (539, 538, 442, 443), (540, 539, 443, 444), (541, 540, 444, 445), (542, 541, 445, 446), (543, 542, 446, 447), (544, 543, 447, 448), (545, 544, 448, 449), (546, 545, 449, 450), (547, 546, 450, 451), (548, 547, 451, 452), (549, 548, 452, 453), (550, 549, 453, 454), (551, 550, 454, 455), (552, 551, 455, 456), (553, 552, 456, 457), (554, 553, 457, 458), (555, 554, 458, 459), (556, 555, 459, 460), (557, 556, 460, 461), (558, 557, 461, 462), (559, 558, 462, 463), (560, 559, 463, 464), (561, 560, 464, 465), (562, 561, 465, 466), (563, 562, 466, 467), (564, 563, 467, 468), (565, 564, 468, 469), (566, 565, 469, 470), (567, 566, 470, 471), (536, 567, 471, 440), (472, 473, 474, 475, 476, 477, 478, 479, 480, 481, 482, 483, 484, 485, 486, 487, 488, 489, 490, 491, 492, 493, 494, 495, 496, 497, 498, 499, 500, 501, 502, 503), (119, 120, 496, 495), (106, 107, 483, 482), (120, 121, 497, 496), (107, 108, 484, 483), (121, 122, 498, 497), (108, 109, 485, 484), (122, 123, 499, 498), (109, 110, 486, 485), (96, 97, 473, 472), (123, 124, 500, 499), (110, 111, 487, 486), (97, 98, 474, 473), (124, 125, 501, 500), (111, 112, 488, 487), (98, 99, 475, 474), (125, 126, 502, 501), (112, 113, 489, 488), (99, 100, 476, 475), (126, 127, 503, 502), (113, 114, 490, 489), (100, 101, 477, 476), (127, 96, 472, 503), (114, 115, 491, 490), (101, 102, 478, 477), (115, 116, 492, 491), (102, 103, 479, 478), (116, 117, 493, 492), (103, 104, 480, 479), (117, 118, 494, 493), (104, 105, 481, 480), (118, 119, 495, 494), (96, 127, 535, 505), (127, 126, 534, 535), (126, 125, 533, 534), (125, 124, 532, 533), (124, 123, 531, 532), (123, 122, 530, 531), (122, 121, 529, 530), (121, 120, 528, 529), (120, 119, 527, 528), (119, 118, 526, 527), (118, 117, 525, 526), (117, 116, 524, 525), (116, 115, 523, 524), (115, 114, 522, 523), (114, 113, 521, 522), (113, 112, 520, 521), (112, 111, 519, 520), (111, 110, 518, 519), (110, 109, 517, 518), (109, 108, 516, 517), (108, 107, 515, 516), (107, 106, 514, 515), (106, 105, 513, 514), (105, 104, 512, 513), (104, 103, 511, 512), (103, 102, 510, 511), (102, 101, 509, 510), (101, 100, 508, 509), (100, 99, 507, 508), (99, 98, 506, 507), (98, 97, 504, 506), (97, 96, 505, 504), (505, 535, 567, 536), (535, 534, 566, 567), (534, 533, 565, 566), (533, 532, 564, 565), (532, 531, 563, 564), (522, 554, 576, 577), (530, 529, 561, 562), (529, 528, 560, 561), (528, 527, 559, 560), (527, 526, 558, 559), (526, 525, 557, 558), (525, 524, 556, 557), (524, 523, 555, 556), (539, 507, 571, 570), (522, 521, 553, 554), (521, 520, 552, 553), (520, 519, 551, 552), (519, 518, 550, 551), (518, 517, 549, 550), (517, 516, 548, 549), (516, 515, 547, 548), (514, 546, 572, 573), (514, 513, 545, 546), (513, 512, 544, 545), (512, 511, 543, 544), (511, 510, 542, 543), (510, 509, 541, 542), (509, 508, 540, 541), (508, 507, 539, 540), (506, 538, 568, 569), (506, 504, 537, 538), (504, 505, 536, 537), (570, 571, 587, 586), (583, 581, 597, 599), (568, 570, 586, 584), (569, 568, 584, 585), (547, 515, 575, 574), (530, 562, 580, 581), (555, 523, 579, 578), (563, 531, 583, 582), (562, 563, 582, 580), (554, 555, 578, 576), (546, 547, 574, 572), (538, 539, 570, 568), (531, 530, 581, 583), (523, 522, 577, 579), (515, 514, 573, 575), (507, 506, 569, 571), (588, 590, 606, 604), (597, 596, 612, 613), (592, 594, 610, 608), (594, 595, 611, 610), (579, 577, 593, 595), (573, 572, 588, 589), (575, 573, 589, 591), (574, 575, 591, 590), (571, 569, 585, 587), (577, 576, 592, 593), (580, 582, 598, 596), (578, 579, 595, 594), (576, 578, 594, 592), (581, 580, 596, 597), (572, 574, 590, 588), (582, 583, 599, 598), (615, 613, 612, 614), (611, 609, 608, 610), (607, 605, 604, 606), (603, 601, 600, 602), (598, 599, 615, 614), (585, 584, 600, 601), (584, 586, 602, 600), (599, 597, 613, 615), (586, 587, 603, 602), (595, 593, 609, 611), (589, 588, 604, 605), (591, 589, 605, 607), (590, 591, 607, 606), (587, 585, 601, 603), (593, 592, 608, 609), (596, 598, 614, 612), (65, 64, 616, 617), (66, 65, 617, 618), (67, 66, 618, 619), (68, 67, 619, 620), (69, 68, 620, 621), (70, 69, 621, 622), (71, 70, 622, 623), (0, 2, 625, 624), (2, 4, 626, 625), (4, 6, 627, 626), (6, 8, 628, 627), (8, 10, 629, 628), (10, 12, 630, 629), (12, 14, 631, 630), (64, 0, 624, 616), (14, 71, 623, 631), (633, 646, 644, 632), (635, 633, 632, 634), (637, 635, 634, 636), (639, 637, 636, 638), (641, 639, 638, 640), (643, 641, 640, 642), (647, 643, 642, 645), (67, 68, 638, 636), (10, 8, 639, 641), (68, 69, 640, 638), (12, 10, 641, 643), (69, 70, 642, 640), (14, 12, 643, 647), (70, 71, 645, 642), (0, 64, 644, 646), (2, 0, 646, 633), (81, 80, 648, 649), (82, 81, 649, 650), (83, 82, 650, 651), (84, 83, 651, 652), (85, 84, 652, 653), (86, 85, 653, 654), (32, 34, 656, 655), (34, 36, 657, 656), (36, 38, 658, 657), (38, 40, 659, 658), (40, 42, 660, 659), (42, 44, 661, 660), (80, 32, 655, 648), (44, 86, 654, 661), (663, 674, 672, 662), (665, 663, 662, 664), (667, 665, 664, 666), (669, 667, 666, 668), (671, 669, 668, 670), (675, 671, 670, 673), (86, 44, 675, 673), (34, 32, 674, 663), (36, 34, 663, 665), (80, 81, 662, 672), (38, 36, 665, 667), (81, 82, 664, 662), (40, 38, 667, 669), (82, 83, 666, 664), (676, 677, 707, 706, 705, 704, 703, 702, 701, 700, 699, 698, 697, 696, 695, 694, 693, 692, 691, 690, 689, 688, 687, 686, 685, 684, 683, 682, 681, 680, 679, 678), (430, 429, 697, 698), (417, 416, 684, 685), (431, 430, 698, 699), (418, 417, 685, 686), (432, 431, 699, 700), (419, 418, 686, 687), (433, 432, 700, 701), (420, 419, 687, 688), (434, 433, 701, 702), (421, 420, 688, 689), (435, 434, 702, 703), (422, 421, 689, 690), (408, 409, 677, 676), (436, 435, 703, 704), (423, 422, 690, 691), (410, 408, 676, 678), (437, 436, 704, 705), (424, 423, 691, 692), (411, 410, 678, 679), (438, 437, 705, 706), (425, 424, 692, 693), (412, 411, 679, 680), (439, 438, 706, 707), (426, 425, 693, 694), (413, 412, 680, 681), (409, 439, 707, 677), (427, 426, 694, 695), (414, 413, 681, 682), (428, 427, 695, 696), (415, 414, 682, 683), (429, 428, 696, 697)])
me_cylinder.use_remesh_preserve_volume = False
me_cylinder.use_remesh_preserve_attributes = False
me_cylinder.use_mirror_vertex_groups = False
me_cylinder.update()
me_vert = bpy.data.meshes.new('Vert')
me_vert.from_pydata([(-3.008, -3.997, 0.2225), (-4.008, -4.496, 0.2225), (3.745, -4.496, 0.2225), (3.292, -3.997, 0.2225), (3.292, -3.997, -0.1675), (-3.008, -3.997, -0.1675), (-3.008, -0.9965, 0.2225), (-4.008, -0.006943, 0.2225), (-4.008, -4.496, -2.308), (3.745, -4.496, -2.308), (3.745, -0.006944, 0.2225), (3.292, -0.9965, 0.2225), (-3.008, -0.9965, -0.1675), (3.292, -0.9965, -0.1675), (-3.008, 1.003, 0.2225), (-4.008, 4.482, 0.2225), (-4.008, 4.482, -2.308), (3.745, 4.482, -2.308), (3.955, -3.909, -0.6455), (3.955, -3.909, 0.1355), (3.745, 4.482, 0.2225), (3.955, 3.895, 0.1355), (3.292, 1.003, 0.2225), (-0.726, -0.7095, 0.2225), (-0.726, 0.7165, 0.2225), (-3.008, 4.003, 0.2225), (3.955, 3.895, -0.6455), (4.042, -3.699, -0.4354), (4.042, -3.699, -0.07465), (3.292, 4.003, 0.2225), (4.042, 3.685, -0.07465), (0.8318, 0.7165, 0.2225), (0.8318, -0.7095, 0.2225), (-3.008, 1.003, -0.1675), (-3.008, 4.003, -0.1675), (4.042, 3.685, -0.4354), (3.292, 4.003, -0.1675), (3.292, 1.003, -0.1675), (4.172e-08, 0.5522, -0.1687), (0.1077, 0.5416, -0.1687), (0.2113, 0.5101, -0.1687), (0.1072, 0.5391, -0.1971), (-0.1077, 0.5416, -0.1687), (0.3068, 0.4591, -0.1687), (0.2103, 0.5078, -0.1971), (0.03452, 0.5462, -0.1971), (-1.262e-07, 0.5063, -0.6822), (-0.09878, 0.4966, -0.6822), (-0.2113, 0.5101, -0.1687), (0.3904, 0.3904, -0.1687), (0.3054, 0.457, -0.1971), (0.1054, 0.5368, -0.2037), (0.2085, 0.5055, -0.2037), (0.03265, 0.5439, -0.2037), (0.03452, 0.5055, -0.6537), (-0.07974, 0.4009, -1.003), (-6.373e-08, 0.4087, -1.003), (-0.1938, 0.4678, -0.6822), (-0.3068, 0.4591, -0.1687), (0.4591, 0.3068, -0.1687), (0.3887, 0.3887, -0.1971), (0.3035, 0.4547, -0.2037), (0.1929, 0.4678, -0.6603), (0.0974, 0.4968, -0.6603), (0.03265, 0.5032, -0.6603), (0.09878, 0.4966, -0.6822), (-0.1564, 0.3776, -1.003), (0.07974, 0.4009, -1.003), (-1.241e-07, 0.2865, -1.003), (-0.05589, 0.281, -1.003), (-0.2813, 0.421, -0.6822), (-0.3904, 0.3904, -0.1687), (0.5101, 0.2113, -0.1687), (0.457, 0.3054, -0.1971), (0.3868, 0.3864, -0.2037), (0.2808, 0.4208, -0.6603), (0.1947, 0.4701, -0.6537), (0.09927, 0.4991, -0.6537), (-0.2271, 0.3398, -1.003), (-0.1096, 0.2647, -1.003), (0.1564, 0.3776, -1.003), (0.1938, 0.4678, -0.6822), (0.05589, 0.281, -1.003), (-1.845e-07, 0.1642, -1.003), (-0.03204, 0.1611, -1.003), (-0.358, 0.358, -0.6822), (-0.4591, 0.3068, -0.1687), (0.5416, 0.1077, -0.1687), (0.5078, 0.2103, -0.1971), (0.4551, 0.3031, -0.2037), (0.3579, 0.3575, -0.6603), (0.2827, 0.4231, -0.6537), (-0.289, 0.289, -1.003), (-0.1592, 0.2382, -1.003), (-0.06285, 0.1517, -1.003), (0.2271, 0.3398, -1.003), (0.2813, 0.421, -0.6822), (0.1096, 0.2647, -1.003), (0.03204, 0.1611, -1.003), (-2.265e-07, 0.07922, -1.003), (-0.01546, 0.0777, -1.003), (-0.421, 0.2813, -0.6822), (-0.5101, 0.2113, -0.1687), (0.5522, 4.169e-08, -0.1687), (0.529, 0.1404, -0.1971), (0.5059, 0.2081, -0.2037), (0.4212, 0.2804, -0.6603), (0.3598, 0.3598, -0.6537), (-0.3398, 0.2271, -1.003), (-0.2026, 0.2026, -1.003), (-0.09124, 0.1366, -1.003), (-0.03032, 0.07319, -1.003), (0.289, 0.289, -1.003), (0.358, 0.358, -0.6822), (0.1592, 0.2382, -1.003), (0.06285, 0.1517, -1.003), (0.01546, 0.0777, -1.003), (-0.01546, 0.0777, -1.086), (-3.84e-07, 0.07922, -1.086), (-0.4678, 0.1938, -0.6822), (-0.5416, 0.1077, -0.1687), (0.5416, -0.1077, -0.1687), (0.5063, -3.037e-08, -0.6822), (0.4966, 0.09878, -0.6822), (0.489, 0.1325, -0.6537), (0.5271, 0.1381, -0.2037), (0.4683, 0.1924, -0.6603), (0.4231, 0.2827, -0.6537), (-0.3776, 0.1564, -1.003), (-0.2382, 0.1592, -1.003), (-0.1161, 0.1161, -1.003), (-0.04401, 0.06587, -1.003), (-0.03032, 0.07319, -1.086), (0.3398, 0.2271, -1.003), (0.421, 0.2813, -0.6822), (0.2026, 0.2026, -1.003), (0.09625, 0.2324, -1.025), (0.1397, 0.2091, -1.025), (0.05518, 0.1332, -1.025), (0.03032, 0.07319, -1.003), (0.01546, 0.0777, -1.086), (-0.04401, 0.06587, -1.086), (-0.05602, 0.05602, -1.086), (-0.06587, 0.04401, -1.086), (-0.07319, 0.03032, -1.086), (-0.0777, 0.01546, -1.086), (-0.07922, 1.113e-07, -1.086), (-0.0777, -0.01546, -1.086), (-0.07319, -0.03032, -1.086), (-0.06587, -0.04401, -1.086), (-0.05602, -0.05602, -1.086), (-0.04401, -0.06587, -1.086), (-0.03032, -0.07319, -1.086), (-0.01546, -0.0777, -1.086), (-1.305e-07, -0.07922, -1.086), (0.01546, -0.0777, -1.086), (0.03032, -0.07319, -1.086), (0.04401, -0.06587, -1.086), (0.05602, -0.05602, -1.086), (0.06587, -0.04401, -1.086), (0.07319, -0.03032, -1.086), (0.0777, -0.01546, -1.086), (0.07922, 1e-09, -1.086), (0.0777, 0.01546, -1.086), (0.07319, 0.03032, -1.086), (0.06587, 0.04401, -1.086), (0.05602, 0.05602, -1.086), (0.04401, 0.06587, -1.086), (0.03032, 0.07319, -1.086), (-0.4966, 0.09878, -0.6822), (-0.5522, 5.332e-07, -0.1687), (0.5101, -0.2113, -0.1687), (0.4966, -0.09878, -0.6822), (0.4009, 0.07974, -1.003), (0.4087, -2.7e-09, -1.003), (0.4701, 0.1947, -0.6537), (0.4872, 0.1302, -0.6603), (-0.4009, 0.07974, -1.003), (-0.2647, 0.1096, -1.003), (-0.1366, 0.09124, -1.003), (-0.05602, 0.05602, -1.003), (0.3776, 0.1564, -1.003), (0.4678, 0.1938, -0.6822), (0.2382, 0.1592, -1.003), (0.1161, 0.1161, -1.003), (0.09124, 0.1366, -1.003), (0.08011, 0.1199, -1.025), (0.07508, 0.1813, -1.035), (0.109, 0.1631, -1.035), (0.04304, 0.1039, -1.035), (0.04401, 0.06587, -1.003), (0.05602, 0.05602, -1.003), (0.06587, 0.04401, -1.003), (0.07319, 0.03032, -1.003), (0.0777, 0.01546, -1.003), (0.07922, 1e-09, -1.003), (0.0777, -0.01546, -1.003), (0.07319, -0.03032, -1.003), (0.06587, -0.04401, -1.003), (0.05602, -0.05602, -1.003), (0.04401, -0.06587, -1.003), (0.03032, -0.07319, -1.003), (0.01546, -0.0777, -1.003), (2.693e-08, -0.07922, -1.003), (-0.01546, -0.0777, -1.003), (-0.03032, -0.07319, -1.003), (-0.04401, -0.06587, -1.003), (-0.05602, -0.05602, -1.003), (-0.06587, -0.04401, -1.003), (-0.07319, -0.03032, -1.003), (-0.0777, -0.01546, -1.003), (-0.07922, 1.113e-07, -1.003), (-0.0777, 0.01546, -1.003), (-0.07319, 0.03032, -1.003), (-0.06587, 0.04401, -1.003), (-0.5063, 4.562e-07, -0.6822), (-0.5416, -0.1077, -0.1687), (0.4591, -0.3068, -0.1687), (0.4678, -0.1938, -0.6822), (0.4009, -0.07974, -1.003), (0.2865, -1.327e-09, -1.003), (0.281, 0.05589, -1.003), (-0.4087, 3.901e-07, -1.003), (-0.281, 0.05589, -1.003), (-0.2324, 0.09625, -1.025), (-0.2091, 0.1397, -1.025), (-0.1199, 0.08011, -1.025), (0.2647, 0.1096, -1.003), (0.1366, 0.09124, -1.003), (0.06249, 0.09352, -1.035), (0.0735, 0.1543, -1.101), (0.08744, 0.1468, -1.101), (0.06034, 0.1225, -1.101), (0.1517, 0.06285, -1.003), (0.1611, 0.03204, -1.003), (0.1642, 4.572e-11, -1.003), (0.1611, -0.03204, -1.003), (0.1517, -0.06285, -1.003), (0.1366, -0.09124, -1.003), (0.1161, -0.1161, -1.003), (0.09124, -0.1366, -1.003), (0.06285, -0.1517, -1.003), (0.03204, -0.1611, -1.003), (-9.98e-09, -0.1642, -1.003), (-0.03204, -0.1611, -1.003), (-0.06285, -0.1517, -1.003), (-0.09124, -0.1366, -1.003), (-0.1161, -0.1161, -1.003), (-0.1366, -0.09124, -1.003), (-0.1517, -0.06285, -1.003), (-0.1611, -0.03204, -1.003), (-0.1642, 1.832e-07, -1.003), (-0.1611, 0.03204, -1.003), (-0.1517, 0.06285, -1.003), (-0.4966, -0.09878, -0.6822), (-0.5101, -0.2113, -0.1687), (0.3904, -0.3904, -0.1687), (0.421, -0.2813, -0.6822), (0.3776, -0.1564, -1.003), (0.281, -0.05589, -1.003), (-0.4009, -0.07974, -1.003), (-0.2865, 2.867e-07, -1.003), (-0.1332, 0.05518, -1.025), (-0.1813, 0.07508, -1.035), (-0.1631, 0.109, -1.035), (-0.09352, 0.06249, -1.035), (0.06833, 0.1182, -1.101), (0.2647, -0.1096, -1.003), (0.1199, -0.08011, -1.025), (0.1332, -0.05518, -1.025), (0.2026, -0.2026, -1.003), (0.2382, -0.1592, -1.003), (0.1592, -0.2382, -1.003), (0.1096, -0.2647, -1.003), (0.05589, -0.281, -1.003), (-6.306e-08, -0.2865, -1.003), (-0.05589, -0.281, -1.003), (-0.1096, -0.2647, -1.003), (-0.08011, -0.1199, -1.025), (-0.05518, -0.1332, -1.025), (-0.2026, -0.2026, -1.003), (-0.1592, -0.2382, -1.003), (-0.2382, -0.1592, -1.003), (-0.2647, -0.1096, -1.003), (-0.281, -0.05589, -1.003), (-0.4678, -0.1938, -0.6822), (-0.4591, -0.3068, -0.1687), (0.3068, -0.4591, -0.1687), (0.358, -0.358, -0.6822), (0.3398, -0.2271, -1.003), (-0.3776, -0.1564, -1.003), (-0.1039, 0.04304, -1.035), (-0.1543, 0.0735, -1.101), (-0.1468, 0.08744, -1.101), (-0.1182, 0.06833, -1.101), (0.2324, -0.09625, -1.025), (0.2091, -0.1397, -1.025), (0.09352, -0.06249, -1.035), (0.1039, -0.04304, -1.035), (0.289, -0.289, -1.003), (0.2271, -0.3398, -1.003), (0.1564, -0.3776, -1.003), (0.07974, -0.4009, -1.003), (-1.161e-07, -0.4087, -1.003), (-0.07974, -0.4009, -1.003), (-0.09625, -0.2324, -1.025), (-0.1564, -0.3776, -1.003), (-0.1397, -0.2091, -1.025), (-0.06249, -0.09352, -1.035), (-0.04304, -0.1039, -1.035), (-0.289, -0.289, -1.003), (-0.2271, -0.3398, -1.003), (-0.3398, -0.2271, -1.003), (-0.4538, -0.2253, -0.6537), (-0.4914, -0.2409, -0.1971), (-0.3904, -0.3904, -0.1687), (0.2113, -0.5101, -0.1687), (0.2813, -0.421, -0.6822), (-0.421, -0.2813, -0.6822), (-0.1225, 0.06034, -1.101), (0.1813, -0.07508, -1.035), (0.1631, -0.109, -1.035), (0.1182, -0.06833, -1.101), (0.1225, -0.06034, -1.101), (0.1938, -0.4678, -0.6822), (0.09878, -0.4966, -0.6822), (-1.912e-07, -0.5063, -0.6822), (-0.09878, -0.4966, -0.6822), (-0.07508, -0.1813, -1.035), (-0.1938, -0.4678, -0.6822), (-0.109, -0.1631, -1.035), (-0.06833, -0.1182, -1.101), (-0.06034, -0.1225, -1.101), (-0.2813, -0.421, -0.6822), (-0.358, -0.358, -0.6822), (-0.4231, -0.2827, -0.6537), (-0.4905, -0.2395, -0.2037), (-0.4529, -0.2239, -0.6603), (-0.457, -0.3054, -0.1971), (-0.3887, -0.3887, -0.1971), (-0.3068, -0.4591, -0.1687), (0.1077, -0.5416, -0.1687), (0.1543, -0.0735, -1.101), (0.1468, -0.08744, -1.101), (-1.382e-07, -0.5522, -0.1687), (-0.03452, -0.5055, -0.6537), (-0.0735, -0.1543, -1.101), (-0.09927, -0.4991, -0.6537), (-0.1947, -0.4701, -0.6537), (-0.08744, -0.1468, -1.101), (-0.2827, -0.4231, -0.6537), (-0.3598, -0.3598, -0.6537), (-0.4222, -0.2813, -0.6603), (-0.4561, -0.304, -0.2037), (-0.3877, -0.3873, -0.2037), (-0.3054, -0.457, -0.1971), (-0.2113, -0.5101, -0.1687), (-0.03452, -0.5462, -0.1971), (-0.1938, -0.4687, -0.6603), (-0.09835, -0.4977, -0.6603), (-0.3589, -0.3584, -0.6603), (-0.2818, -0.4217, -0.6603), (-0.3044, -0.4556, -0.2037), (-0.2103, -0.5078, -0.1971), (-0.1077, -0.5416, -0.1687), (-0.1072, -0.5391, -0.1971), (-0.0336, -0.5041, -0.6603), (-0.0336, -0.5448, -0.2037), (-0.2094, -0.5064, -0.2037), (-0.1063, -0.5377, -0.2037), (-0.726, 0.003472, 0.2225), (0.05291, -0.7095, 0.2225), (0.8318, 0.003472, 0.2225), (0.05291, 0.7165, 0.2225), (-0.5485, -0.03734, 0.1684), (-0.6024, -0.04264, 0.2225), (-0.6066, 0.001087, 0.2225), (-0.5522, 5.332e-07, 0.1684), (-0.6025, 0.04265, 0.2225), (-0.5485, 0.03734, 0.1684), (-0.5416, 0.1077, 0.1684), (-0.5951, 0.1178, 0.2225), (-0.5101, 0.2113, 0.1684), (-0.5604, 0.2321, 0.2225), (-0.4591, 0.3068, 0.1684), (-0.5043, 0.337, 0.2225), (-0.3904, 0.3904, 0.1684), (-0.4289, 0.4289, 0.2225), (-0.3068, 0.4591, 0.1684), (-0.337, 0.5043, 0.2225), (-0.2113, 0.5101, 0.1684), (-0.2321, 0.5604, 0.2225), (-0.1077, 0.5416, 0.1684), (-0.127, 0.5923, 0.2225), (6.119e-09, 0.5522, 0.1684), (0.0175, 0.6065, 0.2225), (0.1077, 0.5416, 0.1684), (0.1102, 0.5974, 0.2225), (0.2113, 0.5101, 0.1684), (0.2321, 0.5604, 0.2225), (0.3068, 0.4591, 0.1684), (0.337, 0.5043, 0.2225), (0.3904, 0.3904, 0.1684), (0.4289, 0.4289, 0.2225), (0.4591, 0.3068, 0.1684), (0.5043, 0.337, 0.2225), (0.5101, 0.2113, 0.1684), (0.5604, 0.2321, 0.2225), (0.5416, 0.1077, 0.1684), (0.595, 0.118, 0.2225), (0.5522, 4.169e-08, 0.1684), (0.6066, 0.0006754, 0.2225), (0.5416, -0.1077, 0.1684), (0.5948, -0.1187, 0.2225), (0.5101, -0.2113, 0.1684), (0.5604, -0.2321, 0.2225), (0.5043, -0.337, 0.2225), (0.4591, -0.3068, 0.1684), (0.4289, -0.4289, 0.2225), (0.3904, -0.3904, 0.1684), (0.337, -0.5043, 0.2225), (0.3068, -0.4591, 0.1684), (0.2321, -0.5604, 0.2225), (0.2113, -0.5101, 0.1684), (0.1098, -0.5975, 0.2225), (0.1077, -0.5416, 0.1684), (-1.738e-07, -0.5522, 0.1684), (0.01827, -0.6065, 0.2225), (-0.1274, -0.5922, 0.2225), (-0.1077, -0.5416, 0.1684), (-0.2321, -0.5604, 0.2225), (-0.2113, -0.5101, 0.1684), (-0.337, -0.5043, 0.2225), (-0.3068, -0.4591, 0.1684), (-0.4289, -0.4289, 0.2225), (-0.3904, -0.3904, 0.1684), (-0.5043, -0.337, 0.2225), (-0.4591, -0.3068, 0.1684), (-0.5604, -0.2321, 0.2225), (-0.5101, -0.2113, 0.1684), (-0.5949, -0.1183, 0.2225), (-0.5416, -0.1077, 0.1684)], [], [(0, 1, 2, 3), (0, 3, 4, 5), (6, 7, 1, 0), (1, 8, 9, 2), (3, 2, 10, 11), (6, 0, 5, 12), (3, 11, 13, 4), (4, 13, 12, 5), (6, 14, 7), (15, 16, 8, 1, 7), (8, 16, 17, 9), (18, 19, 2, 9), (20, 10, 2, 19, 21), (10, 22, 11), (11, 6, 12, 13), (170, 120, 380, 379, 377), (7, 14, 25, 15), (20, 17, 16, 15), (9, 17, 26, 18), (27, 28, 19, 18), (21, 26, 17, 20), (22, 10, 20, 29), (21, 19, 28, 30), (31, 372, 32, 11, 22), (32, 371, 23, 6, 11), (14, 6, 23, 370, 24), (24, 373, 31, 22, 14), (25, 14, 33, 34), (25, 29, 20, 15), (18, 26, 35, 27), (28, 27, 35, 30), (30, 35, 26, 21), (22, 29, 36, 37), (14, 22, 37, 33), (29, 25, 34, 36), (37, 36, 34, 33), (398, 396, 39, 40), (400, 398, 40, 43), (39, 38, 45, 41), (395, 397, 399, 401, 403, 405, 407, 409, 411, 372, 31, 373), (402, 400, 43, 49), (44, 40, 39, 41), (46, 38, 42, 47), (394, 392, 42, 38), (404, 402, 49, 59), (50, 43, 40, 44), (41, 51, 52, 44), (45, 53, 51, 41), (45, 38, 46, 54), (47, 55, 56, 46), (47, 42, 48, 57), (392, 390, 48, 42), (406, 404, 59, 72), (60, 49, 43, 50), (44, 52, 61, 50), (62, 52, 51, 63), (54, 64, 53, 45), (57, 66, 55, 47), (46, 56, 67, 65), (68, 56, 55, 69), (57, 48, 58, 70), (390, 388, 58, 48), (408, 406, 72, 87), (73, 59, 49, 60), (50, 61, 74, 60), (75, 61, 52, 62), (76, 62, 63, 77), (77, 63, 64, 54), (64, 63, 51, 53), (77, 54, 46, 65), (70, 78, 66, 57), (69, 55, 66, 79), (65, 67, 80, 81), (82, 67, 56, 68), (83, 68, 69, 84), (70, 58, 71, 85), (388, 386, 71, 58), (410, 408, 87, 103), (88, 72, 59, 73), (60, 74, 89, 73), (90, 74, 61, 75), (91, 75, 62, 76), (77, 65, 81, 76), (85, 92, 78, 70), (79, 66, 78, 93), (84, 69, 79, 94), (81, 80, 95, 96), (97, 80, 67, 82), (98, 82, 68, 83), (99, 83, 84, 100), (85, 71, 86, 101), (386, 384, 86, 71), (372, 411, 413, 415, 416, 418, 420, 422, 424, 427, 371, 32), (88, 104, 87, 72), (73, 89, 105, 88), (106, 89, 74, 90), (107, 90, 75, 91), (76, 81, 96, 91), (101, 108, 92, 85), (93, 78, 92, 109), (94, 79, 93, 110), (100, 84, 94, 111), (96, 95, 112, 113), (114, 95, 80, 97), (115, 97, 82, 98), (116, 98, 83, 99), (100, 117, 118, 99), (101, 86, 102, 119), (384, 382, 102, 86), (414, 412, 121, 171), (122, 103, 87, 123), (124, 123, 87, 104), (88, 105, 125, 104), (126, 105, 89, 106), (127, 106, 90, 107), (91, 96, 113, 107), (119, 128, 108, 101), (109, 92, 108, 129), (110, 93, 109, 130), (111, 94, 110, 131), (111, 132, 117, 100), (113, 112, 133, 134), (135, 112, 95, 114), (97, 136, 137, 114), (115, 138, 136, 97), (139, 115, 98, 116), (99, 118, 140, 116), (118, 117, 132, 141, 142, 143, 144, 145, 146, 147, 148, 149, 150, 151, 152, 153, 154, 155, 156, 157, 158, 159, 160, 161, 162, 163, 164, 165, 166, 167, 168, 140), (119, 102, 120, 169), (382, 380, 120, 102), (417, 414, 171, 217), (172, 121, 103, 122), (123, 173, 174, 122), (104, 125, 176, 124), (125, 105, 126, 176), (175, 126, 106, 127), (107, 113, 134, 127), (169, 177, 128, 119), (129, 108, 128, 178), (130, 109, 129, 179), (131, 110, 130, 180), (131, 141, 132, 111), (134, 133, 181, 182), (183, 133, 112, 135), (184, 135, 114, 185), (114, 137, 186, 185), (136, 187, 188, 137), (185, 186, 138, 115), (138, 189, 187, 136), (190, 185, 115, 139), (116, 140, 168, 139), (139, 168, 167, 190), (190, 167, 166, 191), (191, 166, 165, 192), (192, 165, 164, 193), (193, 164, 163, 194), (194, 163, 162, 195), (195, 162, 161, 196), (196, 161, 160, 197), (197, 160, 159, 198), (198, 159, 158, 199), (199, 158, 157, 200), (200, 157, 156, 201), (201, 156, 155, 202), (202, 155, 154, 203), (203, 154, 153, 204), (204, 153, 152, 205), (205, 152, 151, 206), (206, 151, 150, 207), (207, 150, 149, 208), (208, 149, 148, 209), (209, 148, 147, 210), (210, 147, 146, 211), (211, 146, 145, 212), (212, 145, 144, 213), (213, 144, 143, 214), (214, 143, 142, 180), (180, 142, 141, 131), (169, 120, 170, 215), (376, 378, 381, 383, 385, 387, 389, 391, 393, 395, 373, 24, 370), (419, 417, 217, 256), (218, 171, 121, 172), (122, 174, 219, 172), (182, 181, 173, 123), (220, 174, 173, 221), (182, 123, 124, 175), (124, 176, 126, 175), (127, 134, 182, 175), (215, 222, 177, 169), (178, 128, 177, 223), (178, 224, 225, 129), (180, 130, 179, 214), (129, 225, 226, 179), (227, 181, 133, 183), (228, 183, 135, 184), (191, 184, 185, 190), (137, 188, 229, 186), (187, 230, 231, 188), (186, 229, 189, 138), (189, 232, 230, 187), (192, 228, 184, 191), (193, 233, 228, 192), (194, 234, 233, 193), (195, 235, 234, 194), (196, 236, 235, 195), (197, 237, 236, 196), (198, 238, 237, 197), (199, 239, 238, 198), (200, 240, 239, 199), (201, 241, 240, 200), (202, 242, 241, 201), (203, 243, 242, 202), (204, 244, 243, 203), (205, 245, 244, 204), (206, 246, 245, 205), (207, 247, 246, 206), (208, 248, 247, 207), (209, 249, 248, 208), (210, 250, 249, 209), (211, 251, 250, 210), (212, 252, 251, 211), (213, 253, 252, 212), (214, 179, 253, 213), (215, 170, 216, 254), (421, 419, 256, 287), (257, 217, 171, 218), (172, 219, 258, 218), (259, 219, 174, 220), (221, 173, 181, 227), (235, 220, 221, 234), (254, 260, 222, 215), (223, 177, 222, 261), (253, 178, 223, 252), (253, 262, 224, 178), (224, 263, 264, 225), (179, 226, 262, 253), (225, 264, 265, 226), (233, 227, 183, 228), (188, 231, 266, 229), (266, 231, 230, 232), (229, 266, 232, 189), (234, 221, 227, 233), (236, 259, 220, 235), (237, 267, 259, 236), (238, 268, 269, 237), (239, 270, 271, 238), (240, 272, 270, 239), (241, 273, 272, 240), (242, 274, 273, 241), (243, 275, 274, 242), (244, 276, 275, 243), (245, 277, 276, 244), (246, 278, 279, 245), (247, 280, 281, 246), (248, 282, 280, 247), (249, 283, 282, 248), (250, 284, 283, 249), (251, 261, 284, 250), (252, 223, 261, 251), (254, 216, 255, 285), (441, 439, 255, 216), (423, 421, 287, 316), (288, 256, 217, 257), (218, 258, 289, 257), (267, 258, 219, 259), (285, 290, 260, 254), (261, 222, 260, 284), (262, 291, 263, 224), (263, 292, 293, 264), (226, 265, 291, 262), (264, 293, 294, 265), (237, 269, 295, 267), (271, 296, 268, 238), (268, 297, 298, 269), (270, 299, 289, 271), (272, 300, 299, 270), (273, 301, 300, 272), (274, 302, 301, 273), (275, 303, 302, 274), (276, 304, 303, 275), (245, 279, 305, 277), (277, 306, 304, 276), (281, 307, 278, 246), (278, 308, 309, 279), (280, 310, 311, 281), (282, 312, 310, 280), (283, 290, 312, 282), (284, 260, 290, 283), (313, 285, 255, 314), (255, 286, 338, 314), (439, 437, 286, 255), (425, 423, 316, 341), (317, 287, 256, 288), (257, 289, 299, 288), (271, 289, 258, 267), (318, 312, 290, 285), (291, 319, 292, 263), (294, 293, 292, 319), (265, 294, 319, 291), (267, 295, 296, 271), (269, 298, 320, 295), (296, 321, 297, 268), (297, 322, 323, 298), (288, 299, 300, 317), (317, 300, 301, 324), (324, 301, 302, 325), (325, 302, 303, 326), (326, 303, 304, 327), (277, 305, 307, 281), (279, 309, 328, 305), (281, 311, 306, 277), (327, 304, 306, 329), (307, 330, 308, 278), (308, 331, 332, 309), (333, 311, 310, 334), (334, 310, 312, 318), (314, 336, 337, 313), (338, 286, 315, 339), (437, 435, 315, 286), (426, 425, 341, 344), (324, 316, 287, 317), (318, 285, 313, 335), (295, 320, 321, 296), (298, 323, 342, 320), (321, 343, 322, 297), (322, 343, 342, 323), (325, 341, 316, 324), (326, 344, 341, 325), (326, 327, 347, 345), (305, 328, 330, 307), (309, 332, 346, 328), (329, 306, 311, 333), (347, 327, 329, 348), (330, 349, 331, 308), (331, 349, 346, 332), (350, 333, 334, 351), (351, 334, 318, 335), (313, 337, 352, 335), (338, 353, 336, 314), (336, 353, 352, 337), (339, 354, 353, 338), (339, 315, 340, 355), (435, 433, 340, 315), (429, 426, 344, 364), (320, 342, 343, 321), (357, 344, 326, 345), (328, 346, 349, 330), (348, 329, 333, 350), (348, 358, 359, 347), (351, 360, 361, 350), (335, 352, 360, 351), (355, 362, 354, 339), (352, 353, 354, 360), (355, 340, 356, 363), (433, 431, 356, 340), (431, 429, 364, 356), (357, 365, 364, 344), (345, 366, 367, 357), (347, 359, 366, 345), (350, 361, 358, 348), (358, 368, 369, 359), (360, 354, 362, 361), (363, 368, 362, 355), (363, 356, 364, 365), (357, 367, 369, 365), (366, 359, 369, 367), (361, 362, 368, 358), (365, 369, 368, 363), (216, 170, 377, 374, 441), (412, 410, 103, 121), (396, 394, 38, 39), (377, 379, 378, 376), (379, 380, 381, 378), (380, 382, 383, 381), (382, 384, 385, 383), (384, 386, 387, 385), (386, 388, 389, 387), (388, 390, 391, 389), (390, 392, 393, 391), (392, 394, 395, 393), (394, 396, 397, 395), (396, 398, 399, 397), (398, 400, 401, 399), (400, 402, 403, 401), (402, 404, 405, 403), (404, 406, 407, 405), (406, 408, 409, 407), (408, 410, 411, 409), (410, 412, 413, 411), (412, 414, 415, 413), (376, 375, 374, 377), (375, 440, 441, 374), (416, 415, 414, 417), (440, 438, 439, 441), (418, 416, 417, 419), (438, 436, 437, 439), (420, 418, 419, 421), (436, 434, 435, 437), (422, 420, 421, 423), (434, 432, 433, 435), (424, 422, 423, 425), (432, 430, 431, 433), (427, 424, 425, 426), (430, 428, 429, 431), (428, 427, 426, 429), (23, 371, 427, 428, 430, 432, 434, 436, 438, 440, 375, 376, 370)])
me_vert.use_remesh_preserve_volume = False
me_vert.use_remesh_preserve_attributes = False
me_vert.use_mirror_vertex_groups = False
me_vert.update()

# ---- objects
ob_encabulator_door = bpy.data.objects.new('encabulator_door', me_panel_door)
ob_encabulator_door_004 = bpy.data.objects.new('encabulator_door.004', me_panel_door)
ob_encabulator_door_003 = bpy.data.objects.new('encabulator_door.003', me_panel_door)
ob_encabulator_door_005 = bpy.data.objects.new('encabulator_door.005', me_panel_door)
ob_encabulator_door_002 = bpy.data.objects.new('encabulator_door.002', me_panel_door)
ob_encabulator_door_001 = bpy.data.objects.new('encabulator_door.001', me_panel_door)
ob_lamp = bpy.data.objects.new('Lamp', light_lamp)
ob_camera = bpy.data.objects.new('Camera', cam_camera)
ob_tracer_core = bpy.data.objects.new('Tracer_Core', me_cylinder)
ob_retro_encabulator = bpy.data.objects.new('retro_encabulator', me_vert)

# ---- transforms, parenting, visibility, modifiers, constraints
ob_encabulator_door.location = (0.1416, 2.426, 0.1)
ob_encabulator_door.rotation_euler = (0.0, -0.0, 3.142)
ob_encabulator_door.lineart.crease_threshold = 0.0
ob_encabulator_door_004.location = (0.1416, -2.47, 0.1)
ob_encabulator_door_004.lineart.crease_threshold = 0.0
ob_encabulator_door_003.location = (-2.008, 2.426, 0.1)
ob_encabulator_door_003.rotation_euler = (0.0, -0.0, 3.142)
ob_encabulator_door_003.lineart.crease_threshold = 0.0
ob_encabulator_door_005.location = (-2.008, -2.47, 0.1)
ob_encabulator_door_005.lineart.crease_threshold = 0.0
ob_encabulator_door_002.location = (2.292, 2.426, 0.1)
ob_encabulator_door_002.rotation_euler = (0.0, -0.0, 3.142)
ob_encabulator_door_002.lineart.crease_threshold = 0.0
ob_encabulator_door_001.location = (2.292, -2.47, 0.1)
ob_encabulator_door_001.lineart.crease_threshold = 0.0
ob_lamp.location = (4.076, 1.005, 5.904)
ob_lamp.rotation_euler = (0.6503, 0.05522, 1.866)
ob_lamp.lock_rotations_4d = False
ob_lamp.empty_display_type = 'ARROWS'
ob_lamp.color = (0.0, 0.0, 0.0, 0.0)
ob_lamp.lineart.crease_threshold = 0.0
ob_camera.location = (7.481, -6.508, 5.344)
ob_camera.rotation_euler = (1.109, 0.01082, 0.8149)
ob_camera.lock_rotations_4d = False
ob_camera.empty_display_type = 'ARROWS'
ob_camera.color = (0.0, 0.0, 0.0, 0.0)
ob_camera.display_type = 'WIRE'
ob_camera.lineart.crease_threshold = 0.0
ob_tracer_core.location = (0.0, 0.0, -0.5044)
ob_tracer_core.rotation_euler = (0.0, -0.0, -0.8696)
ob_tracer_core.scale = (0.5522, 0.5522, 0.4543)
ob_tracer_core.lineart.crease_threshold = 0.0
ob_retro_encabulator.location = (0.0, 0.0, -0.2225)
ob_retro_encabulator.lineart.crease_threshold = 0.0

# ---- collection membership
col_collection_1.objects.link(ob_encabulator_door)
col_collection_1.objects.link(ob_encabulator_door_004)
col_collection_1.objects.link(ob_encabulator_door_003)
col_collection_1.objects.link(ob_encabulator_door_005)
col_collection_1.objects.link(ob_encabulator_door_002)
col_collection_1.objects.link(ob_encabulator_door_001)
col_collection_1.objects.link(ob_lamp)
col_collection_1.objects.link(ob_camera)
col_collection_1.objects.link(ob_tracer_core)
col_collection_1.objects.link(ob_retro_encabulator)

# ---- scene / render settings (as saved in the file)
scene.camera = ob_camera
scene.frame_start = 1; scene.frame_end = 250; scene.frame_set(146)
scene.render.engine = 'BLENDER_EEVEE_NEXT'
scene.render.resolution_percentage = 50
scene.render.dither_intensity = 0.0
scene.cycles.use_denoising = False
scene.cycles.samples = 10
scene.cycles.sampling_pattern = 'TABULATED_SOBOL'
scene.cycles.light_sampling_threshold = 0.0
scene.cycles.use_adaptive_sampling = False
scene.cycles.use_light_tree = False
scene.cycles.blur_glossy = 0.0
scene.cycles.pixel_filter_type = 'GAUSSIAN'
scene.cycles.sample_clamp_indirect = 0.0
scene.view_settings.view_transform = 'Standard'
bpy.context.view_layer.update()
